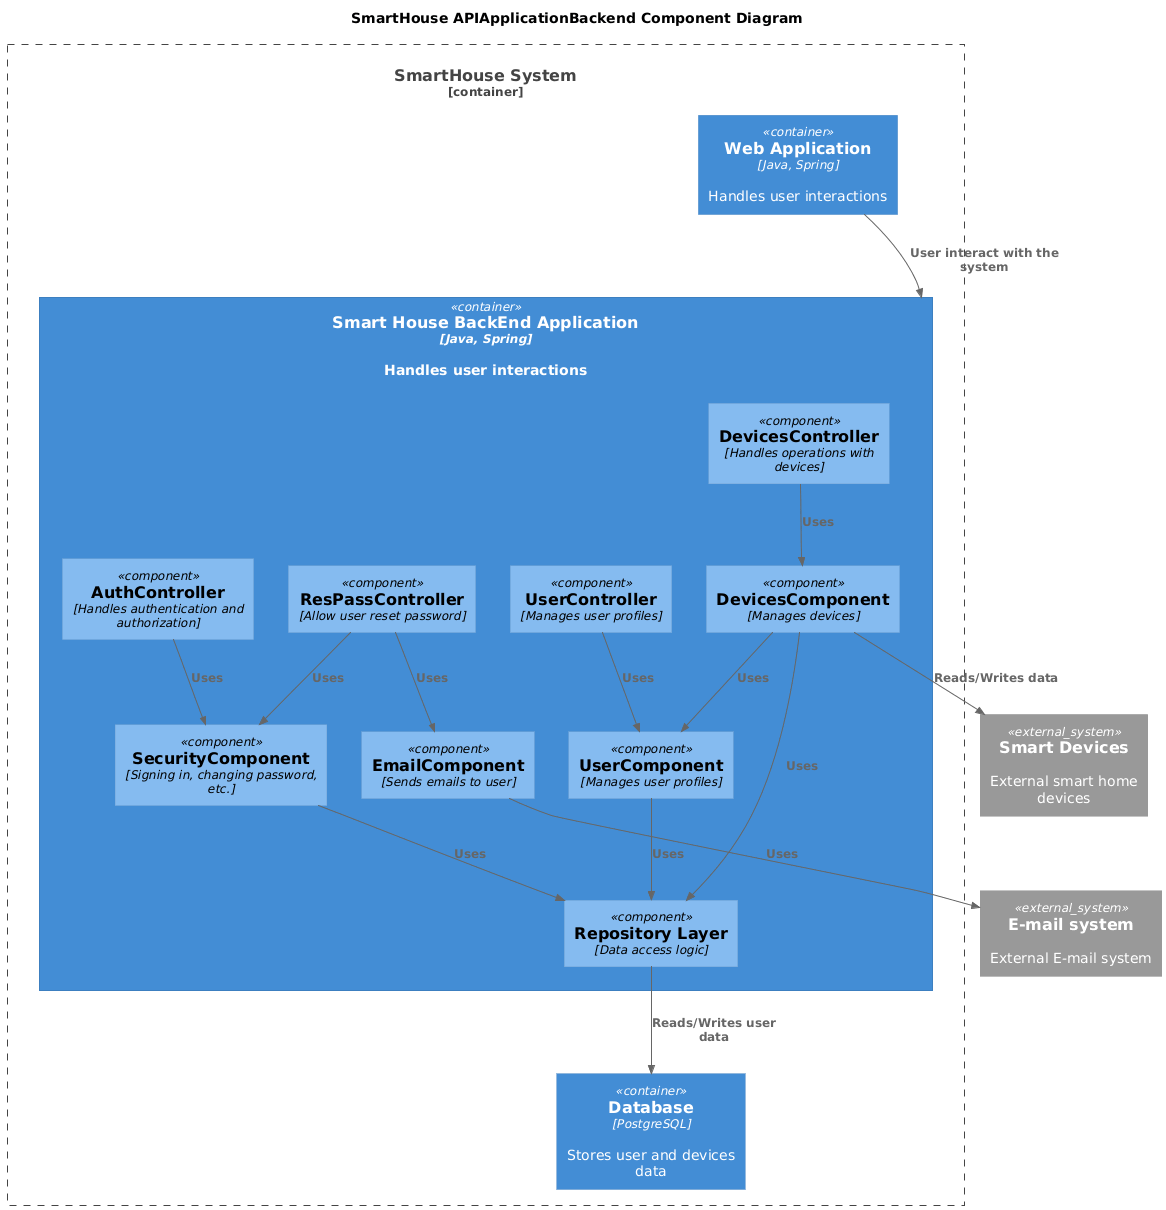

The diagram above was rendered by PlantUML. Its source (embedded in the PNG):
@startuml
title SmartHouse APIApplicationBackend Component Diagram

top to bottom direction

!includeurl https://raw.githubusercontent.com/RicardoNiepel/C4-PlantUML/master/C4_Component.puml

Container_Boundary(SmartHouse, "SmartHouse System") {
  Container(WebApp, "Web Application", "Java, Spring", "Handles user interactions")
  Container(APIApplicationBackend, "Smart House BackEnd Application", "Java, Spring", "Handles user interactions")
  Container(Database, "Database", "PostgreSQL", "Stores user and devices data")
}

Container(APIApplicationBackend, "Provide functionality api application", "Java, Python") {
  Component(AuthController, "AuthController", "Handles authentication and authorization")
  Component(ResetPasswordController, "ResPassController", "Allow user reset password")
  Component(SecurityComponent, "SecurityComponent", "Signing in, changing password, etc.")
  Component(EmailComponent, "EmailComponent", "Sends emails to user")
  Component(UserController, "UserController", "Manages user profiles")
  Component(UserComponent, "UserComponent", "Manages user profiles")

  Component(DevicesController, "DevicesController", "Handles operations with devices")
  Component(DevicesComponent, "DevicesComponent", "Manages devices")

  Component(RepositoryLayer, "Repository Layer", "Data access logic")
}

System_Ext(SmartDevices, "Smart Devices", "External smart home devices")
System_Ext(EmailSystem, "E-mail system", "External E-mail system")


Rel(EmailComponent,EmailSystem,"Uses")

Rel(WebApp,APIApplicationBackend,"User interact with the system")

Rel(AuthController,SecurityComponent,"Uses")
Rel(ResetPasswordController,SecurityComponent,"Uses")
Rel(ResetPasswordController,EmailComponent,"Uses")
Rel(SecurityComponent,RepositoryLayer,"Uses")

Rel(UserController,UserComponent,"Uses")
Rel(UserComponent,RepositoryLayer,"Uses")

Rel(DevicesController,DevicesComponent,"Uses")
Rel(DevicesComponent,SmartDevices,"Reads/Writes data")
Rel(DevicesComponent,UserComponent,"Uses")
Rel(DevicesComponent,RepositoryLayer,"Uses")

Rel(RepositoryLayer,Database,"Reads/Writes user data")
@enduml